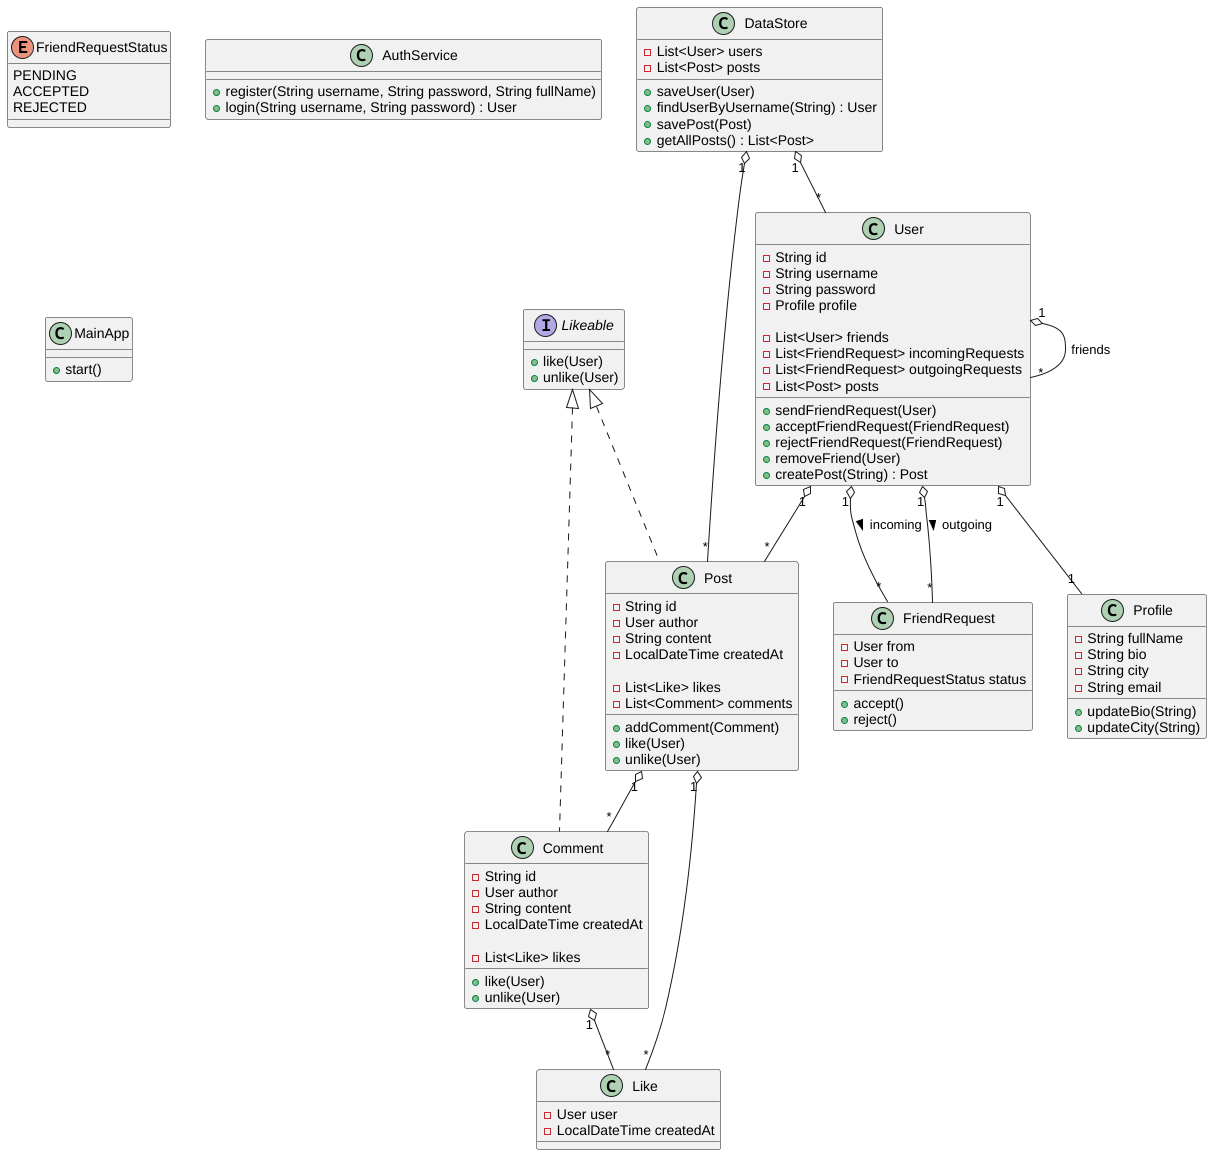

The diagram above was rendered by PlantUML. Its source (embedded in the PNG):
@startuml

' ==========================
' ENUMERATIONS
' ==========================
enum FriendRequestStatus {
    PENDING
    ACCEPTED
    REJECTED
}

' ==========================
' INTERFACES
' ==========================
interface Likeable {
    + like(User)
    + unlike(User)
}

' ==========================
' MAIN CLASSES
' ==========================
class User {
    - String id
    - String username
    - String password
    - Profile profile

    - List<User> friends
    - List<FriendRequest> incomingRequests
    - List<FriendRequest> outgoingRequests
    - List<Post> posts

    + sendFriendRequest(User)
    + acceptFriendRequest(FriendRequest)
    + rejectFriendRequest(FriendRequest)
    + removeFriend(User)
    + createPost(String) : Post
}

class Profile {
    - String fullName
    - String bio
    - String city
    - String email

    + updateBio(String)
    + updateCity(String)
}

class FriendRequest {
    - User from
    - User to
    - FriendRequestStatus status

    + accept()
    + reject()
}

class Post implements Likeable {
    - String id
    - User author
    - String content
    - LocalDateTime createdAt

    - List<Like> likes
    - List<Comment> comments

    + addComment(Comment)
    + like(User)
    + unlike(User)
}

class Comment implements Likeable {
    - String id
    - User author
    - String content
    - LocalDateTime createdAt

    - List<Like> likes

    + like(User)
    + unlike(User)
}

class Like {
    - User user
    - LocalDateTime createdAt
}

class AuthService {
    + register(String username, String password, String fullName)
    + login(String username, String password) : User
}

class DataStore {
    - List<User> users
    - List<Post> posts

    + saveUser(User)
    + findUserByUsername(String) : User
    + savePost(Post)
    + getAllPosts() : List<Post>
}

class MainApp {
    + start()
}

' ==========================
' RELATIONSHIPS
' ==========================
User "1" o-- "1" Profile
User "1" o-- "*" Post
User "1" o-- "*" User : friends

User "1" o-- "*" FriendRequest : incoming >
User "1" o-- "*" FriendRequest : outgoing >

Post "1" o-- "*" Comment
Post "1" o-- "*" Like

Comment "1" o-- "*" Like

DataStore "1" o-- "*" User
DataStore "1" o-- "*" Post

@enduml